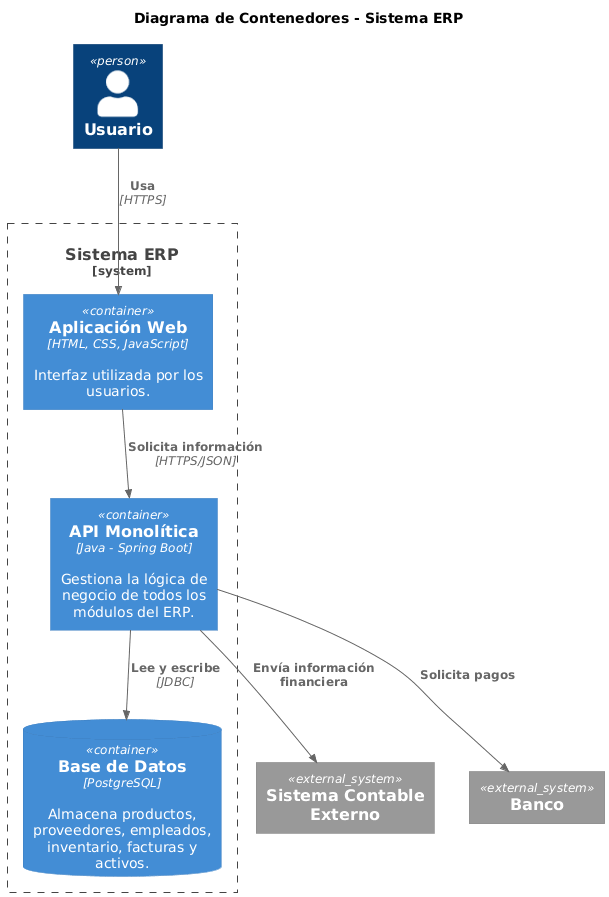

The diagram above was rendered by PlantUML. Its source (embedded in the PNG):
@startuml
!include https://raw.githubusercontent.com/plantuml-stdlib/C4-PlantUML/master/C4_Container.puml

title Diagrama de Contenedores - Sistema ERP

Person(usuario, "Usuario")

System_Boundary(erp, "Sistema ERP") {

    Container(web, "Aplicación Web", "HTML, CSS, JavaScript", "Interfaz utilizada por los usuarios.")

    Container(api, "API Monolítica", "Java - Spring Boot", "Gestiona la lógica de negocio de todos los módulos del ERP.")

    ContainerDb(db, "Base de Datos", "PostgreSQL", "Almacena productos, proveedores, empleados, inventario, facturas y activos.")
}

System_Ext(contabilidad, "Sistema Contable Externo")
System_Ext(banco, "Banco")

Rel(usuario, web, "Usa", "HTTPS")

Rel(web, api, "Solicita información", "HTTPS/JSON")

Rel(api, db, "Lee y escribe", "JDBC")

Rel(api, contabilidad, "Envía información financiera")

Rel(api, banco, "Solicita pagos")
@enduml